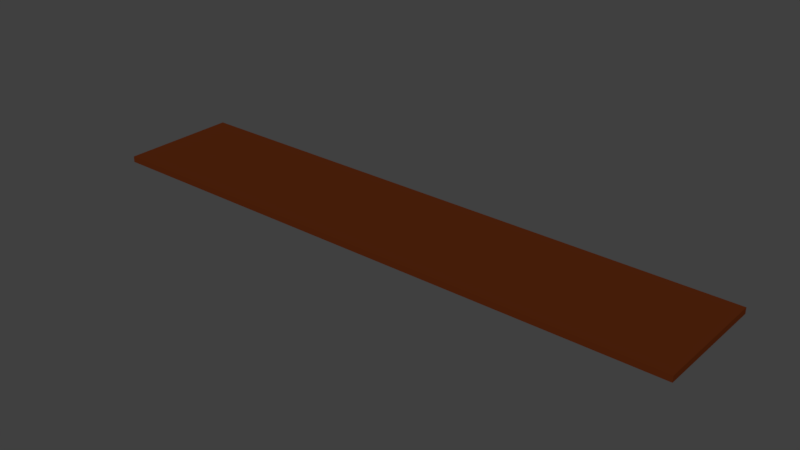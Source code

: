 # Source: Ground.blend  (saved by Blender 2.79.0; exported with 4.5.12 LTS)
import bpy
from mathutils import Matrix  # noqa: F401  (used for matrix-valued properties, if any)

bpy.ops.wm.read_factory_settings(use_empty=True)
scene = bpy.context.scene
scene.name = 'Scene'

# ---- collections
col_collection_1 = bpy.data.collections.new('Collection 1'); scene.collection.children.link(col_collection_1)

# ---- materials (node trees are filled in below, after node groups)
mat_ground_m = bpy.data.materials.new('Ground_m')
mat_ground_m.alpha_threshold = 0.0
mat_ground_m.roughness = 0.5

# ---- material node trees
mat_ground_m.use_nodes = True; mat_ground_m.node_tree.nodes.clear()
_N = mat_ground_m.node_tree.nodes; _L = mat_ground_m.node_tree.links
n0 = _N.new('ShaderNodeOutputMaterial'); n0.name = 'Material Output'; n0.location = (300, 300)
n1 = _N.new('ShaderNodeBsdfDiffuse'); n1.name = 'Diffuse BSDF'; n1.location = (10, 300)
n1.inputs[0].default_value = (0.09084, 0.0185, 0.004391, 1.0)
_L.new(n1.outputs[0], n0.inputs[0])
n0.is_active_output = True

# ---- world
world_world = bpy.data.worlds.new('World'); scene.world = world_world
world_world.color = (0.05088, 0.05088, 0.05088)
world_world.use_sun_shadow = False
world_world.sun_shadow_jitter_overblur = 0.0
world_world.cycles.sampling_method = 'MANUAL'

# ---- meshes
me_ground = bpy.data.meshes.new('Ground')
me_ground.from_pydata([(50.0, -10.0, -1.0), (50.0, -10.0, -2.98e-08), (-50.0, -10.0, -1.0), (-50.0, -10.0, -2.98e-08), (50.0, 10.0, -1.0), (50.0, 10.0, -2.98e-08), (-50.0, 10.0, -1.0), (-50.0, 10.0, -2.98e-08)], [], [(0, 1, 3, 2), (2, 3, 7, 6), (6, 7, 5, 4), (4, 5, 1, 0), (2, 6, 4, 0), (7, 3, 1, 5)])
me_ground.materials.append(mat_ground_m)
me_ground.use_remesh_preserve_volume = False
me_ground.use_remesh_preserve_attributes = False
me_ground.use_mirror_vertex_groups = False
me_ground.update()

# ---- objects
ob_ground = bpy.data.objects.new('Ground', me_ground)

# ---- transforms, parenting, visibility, modifiers, constraints
ob_ground.location = (0.0, 0.0, 0.0)
ob_ground.lineart.crease_threshold = 0.0

# ---- collection membership
col_collection_1.objects.link(ob_ground)

# ---- scene / render settings (as saved in the file)
scene.frame_start = 1; scene.frame_end = 250; scene.frame_set(2)
scene.render.engine = 'CYCLES'
scene.render.resolution_percentage = 50
scene.render.dither_intensity = 0.0
scene.cycles.samples = 50
scene.cycles.sampling_pattern = 'TABULATED_SOBOL'
scene.cycles.use_adaptive_sampling = False
scene.cycles.use_light_tree = False
scene.cycles.caustics_reflective = False
scene.cycles.caustics_refractive = False
scene.cycles.blur_glossy = 0.0
scene.cycles.max_bounces = 4
scene.cycles.diffuse_bounces = 2
scene.cycles.glossy_bounces = 2
scene.cycles.transmission_bounces = 4
scene.cycles.transparent_max_bounces = 4
scene.cycles.sample_clamp_indirect = 0.0
scene.view_settings.view_transform = 'Standard'
bpy.context.view_layer.update()

# ---- added for rendering (the .blend has no active camera and no usable light): camera, sun
cam_auto = bpy.data.cameras.new('AutoCamera')
cam_auto.lens = 50.0
cam_auto.sensor_width = 36.0
cam_auto.clip_end = 1656.0
ob_auto_camera = bpy.data.objects.new('AutoCamera', cam_auto)
scene.collection.objects.link(ob_auto_camera)
ob_auto_camera.location = (94.3593, -113.231, 74.9874)
ob_auto_camera.rotation_euler = (1.09748, -7.21219e-08, 0.694738)
scene.camera = ob_auto_camera
light_auto_sun = bpy.data.lights.new('AutoSun', 'SUN')
light_auto_sun.energy = 3.0
light_auto_sun.angle = 0.0523599
ob_auto_sun = bpy.data.objects.new('AutoSun', light_auto_sun)
scene.collection.objects.link(ob_auto_sun)
ob_auto_sun.rotation_euler = (0.872665, 0.174533, 0.523599)
bpy.context.view_layer.update()
